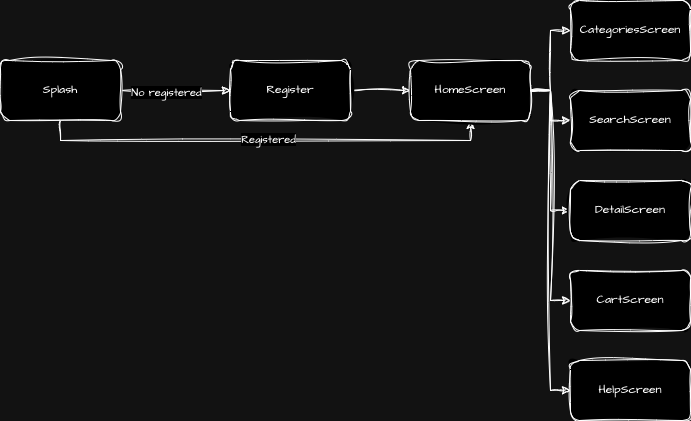

The diagram above was exported from draw.io. Its source (the exported page's mxGraphModel, read from the mxfile embedded in the PNG):
<mxGraphModel dx="1181" dy="349" grid="1" gridSize="10" guides="1" tooltips="1" connect="1" arrows="1" fold="1" page="0" pageScale="1" pageWidth="850" pageHeight="1100" math="0" shadow="0">
  <root>
    <mxCell id="0" />
    <mxCell id="1" parent="0" />
    <mxCell id="4" style="edgeStyle=orthogonalEdgeStyle;rounded=0;sketch=1;hachureGap=4;jiggle=2;curveFitting=1;orthogonalLoop=1;jettySize=auto;html=1;exitX=1;exitY=0.5;exitDx=0;exitDy=0;entryX=0;entryY=0.5;entryDx=0;entryDy=0;fontFamily=Architects Daughter;fontSource=https%3A%2F%2Ffonts.googleapis.com%2Fcss%3Ffamily%3DArchitects%2BDaughter;" parent="1" source="2" target="3" edge="1">
      <mxGeometry relative="1" as="geometry" />
    </mxCell>
    <mxCell id="5" value="No registered" style="edgeLabel;html=1;align=center;verticalAlign=middle;resizable=0;points=[];sketch=1;hachureGap=4;jiggle=2;curveFitting=1;fontFamily=Architects Daughter;fontSource=https%3A%2F%2Ffonts.googleapis.com%2Fcss%3Ffamily%3DArchitects%2BDaughter;" parent="4" vertex="1" connectable="0">
      <mxGeometry x="-0.1849" y="-1" relative="1" as="geometry">
        <mxPoint as="offset" />
      </mxGeometry>
    </mxCell>
    <mxCell id="8" style="edgeStyle=orthogonalEdgeStyle;rounded=0;sketch=1;hachureGap=4;jiggle=2;curveFitting=1;orthogonalLoop=1;jettySize=auto;html=1;exitX=0.5;exitY=1;exitDx=0;exitDy=0;entryX=0.5;entryY=1;entryDx=0;entryDy=0;fontFamily=Architects Daughter;fontSource=https%3A%2F%2Ffonts.googleapis.com%2Fcss%3Ffamily%3DArchitects%2BDaughter;" parent="1" source="2" target="6" edge="1">
      <mxGeometry relative="1" as="geometry" />
    </mxCell>
    <mxCell id="9" value="Registered" style="edgeLabel;html=1;align=center;verticalAlign=middle;resizable=0;points=[];sketch=1;hachureGap=4;jiggle=2;curveFitting=1;fontFamily=Architects Daughter;fontSource=https%3A%2F%2Ffonts.googleapis.com%2Fcss%3Ffamily%3DArchitects%2BDaughter;" parent="8" vertex="1" connectable="0">
      <mxGeometry x="0.0081" y="2" relative="1" as="geometry">
        <mxPoint as="offset" />
      </mxGeometry>
    </mxCell>
    <mxCell id="2" value="Splash" style="rounded=1;whiteSpace=wrap;html=1;sketch=1;hachureGap=4;jiggle=2;curveFitting=1;fontFamily=Architects Daughter;fontSource=https%3A%2F%2Ffonts.googleapis.com%2Fcss%3Ffamily%3DArchitects%2BDaughter;" parent="1" vertex="1">
      <mxGeometry x="-410" y="60" width="120" height="60" as="geometry" />
    </mxCell>
    <mxCell id="7" style="edgeStyle=orthogonalEdgeStyle;rounded=0;sketch=1;hachureGap=4;jiggle=2;curveFitting=1;orthogonalLoop=1;jettySize=auto;html=1;exitX=1;exitY=0.5;exitDx=0;exitDy=0;entryX=0;entryY=0.5;entryDx=0;entryDy=0;fontFamily=Architects Daughter;fontSource=https%3A%2F%2Ffonts.googleapis.com%2Fcss%3Ffamily%3DArchitects%2BDaughter;" parent="1" source="3" target="6" edge="1">
      <mxGeometry relative="1" as="geometry" />
    </mxCell>
    <mxCell id="3" value="Register" style="rounded=1;whiteSpace=wrap;html=1;sketch=1;hachureGap=4;jiggle=2;curveFitting=1;fontFamily=Architects Daughter;fontSource=https%3A%2F%2Ffonts.googleapis.com%2Fcss%3Ffamily%3DArchitects%2BDaughter;" parent="1" vertex="1">
      <mxGeometry x="-180" y="60" width="120" height="60" as="geometry" />
    </mxCell>
    <mxCell id="13" style="edgeStyle=orthogonalEdgeStyle;rounded=0;sketch=1;hachureGap=4;jiggle=2;curveFitting=1;orthogonalLoop=1;jettySize=auto;html=1;exitX=1;exitY=0.5;exitDx=0;exitDy=0;entryX=0;entryY=0.5;entryDx=0;entryDy=0;fontFamily=Architects Daughter;fontSource=https%3A%2F%2Ffonts.googleapis.com%2Fcss%3Ffamily%3DArchitects%2BDaughter;" parent="1" source="6" target="10" edge="1">
      <mxGeometry relative="1" as="geometry" />
    </mxCell>
    <mxCell id="14" style="edgeStyle=orthogonalEdgeStyle;rounded=0;sketch=1;hachureGap=4;jiggle=2;curveFitting=1;orthogonalLoop=1;jettySize=auto;html=1;exitX=1;exitY=0.5;exitDx=0;exitDy=0;entryX=0;entryY=0.5;entryDx=0;entryDy=0;fontFamily=Architects Daughter;fontSource=https%3A%2F%2Ffonts.googleapis.com%2Fcss%3Ffamily%3DArchitects%2BDaughter;" parent="1" source="6" target="11" edge="1">
      <mxGeometry relative="1" as="geometry" />
    </mxCell>
    <mxCell id="15" style="edgeStyle=orthogonalEdgeStyle;rounded=0;sketch=1;hachureGap=4;jiggle=2;curveFitting=1;orthogonalLoop=1;jettySize=auto;html=1;exitX=1;exitY=0.5;exitDx=0;exitDy=0;entryX=0;entryY=0.5;entryDx=0;entryDy=0;fontFamily=Architects Daughter;fontSource=https%3A%2F%2Ffonts.googleapis.com%2Fcss%3Ffamily%3DArchitects%2BDaughter;" parent="1" source="6" target="12" edge="1">
      <mxGeometry relative="1" as="geometry" />
    </mxCell>
    <mxCell id="17" style="edgeStyle=orthogonalEdgeStyle;rounded=0;sketch=1;hachureGap=4;jiggle=2;curveFitting=1;orthogonalLoop=1;jettySize=auto;html=1;exitX=1;exitY=0.5;exitDx=0;exitDy=0;entryX=0;entryY=0.5;entryDx=0;entryDy=0;fontFamily=Architects Daughter;fontSource=https%3A%2F%2Ffonts.googleapis.com%2Fcss%3Ffamily%3DArchitects%2BDaughter;" parent="1" source="6" target="16" edge="1">
      <mxGeometry relative="1" as="geometry" />
    </mxCell>
    <mxCell id="19" style="edgeStyle=orthogonalEdgeStyle;rounded=0;sketch=1;hachureGap=4;jiggle=2;curveFitting=1;orthogonalLoop=1;jettySize=auto;html=1;exitX=1;exitY=0.5;exitDx=0;exitDy=0;entryX=0;entryY=0.5;entryDx=0;entryDy=0;fontFamily=Architects Daughter;fontSource=https%3A%2F%2Ffonts.googleapis.com%2Fcss%3Ffamily%3DArchitects%2BDaughter;" parent="1" source="6" target="18" edge="1">
      <mxGeometry relative="1" as="geometry" />
    </mxCell>
    <mxCell id="6" value="HomeScreen" style="rounded=1;whiteSpace=wrap;html=1;sketch=1;hachureGap=4;jiggle=2;curveFitting=1;fontFamily=Architects Daughter;fontSource=https%3A%2F%2Ffonts.googleapis.com%2Fcss%3Ffamily%3DArchitects%2BDaughter;" parent="1" vertex="1">
      <mxGeometry y="60" width="120" height="60" as="geometry" />
    </mxCell>
    <mxCell id="10" value="CategoriesScreen" style="rounded=1;whiteSpace=wrap;html=1;sketch=1;hachureGap=4;jiggle=2;curveFitting=1;fontFamily=Architects Daughter;fontSource=https%3A%2F%2Ffonts.googleapis.com%2Fcss%3Ffamily%3DArchitects%2BDaughter;" parent="1" vertex="1">
      <mxGeometry x="160" width="120" height="60" as="geometry" />
    </mxCell>
    <mxCell id="11" value="SearchScreen" style="rounded=1;whiteSpace=wrap;html=1;sketch=1;hachureGap=4;jiggle=2;curveFitting=1;fontFamily=Architects Daughter;fontSource=https%3A%2F%2Ffonts.googleapis.com%2Fcss%3Ffamily%3DArchitects%2BDaughter;" parent="1" vertex="1">
      <mxGeometry x="160" y="90" width="120" height="60" as="geometry" />
    </mxCell>
    <mxCell id="12" value="DetailScreen" style="rounded=1;whiteSpace=wrap;html=1;sketch=1;hachureGap=4;jiggle=2;curveFitting=1;fontFamily=Architects Daughter;fontSource=https%3A%2F%2Ffonts.googleapis.com%2Fcss%3Ffamily%3DArchitects%2BDaughter;" parent="1" vertex="1">
      <mxGeometry x="160" y="180" width="120" height="60" as="geometry" />
    </mxCell>
    <mxCell id="16" value="CartScreen" style="rounded=1;whiteSpace=wrap;html=1;sketch=1;hachureGap=4;jiggle=2;curveFitting=1;fontFamily=Architects Daughter;fontSource=https%3A%2F%2Ffonts.googleapis.com%2Fcss%3Ffamily%3DArchitects%2BDaughter;" parent="1" vertex="1">
      <mxGeometry x="160" y="270" width="120" height="60" as="geometry" />
    </mxCell>
    <mxCell id="18" value="HelpScreen" style="rounded=1;whiteSpace=wrap;html=1;sketch=1;hachureGap=4;jiggle=2;curveFitting=1;fontFamily=Architects Daughter;fontSource=https%3A%2F%2Ffonts.googleapis.com%2Fcss%3Ffamily%3DArchitects%2BDaughter;" parent="1" vertex="1">
      <mxGeometry x="160" y="360" width="120" height="60" as="geometry" />
    </mxCell>
  </root>
</mxGraphModel>